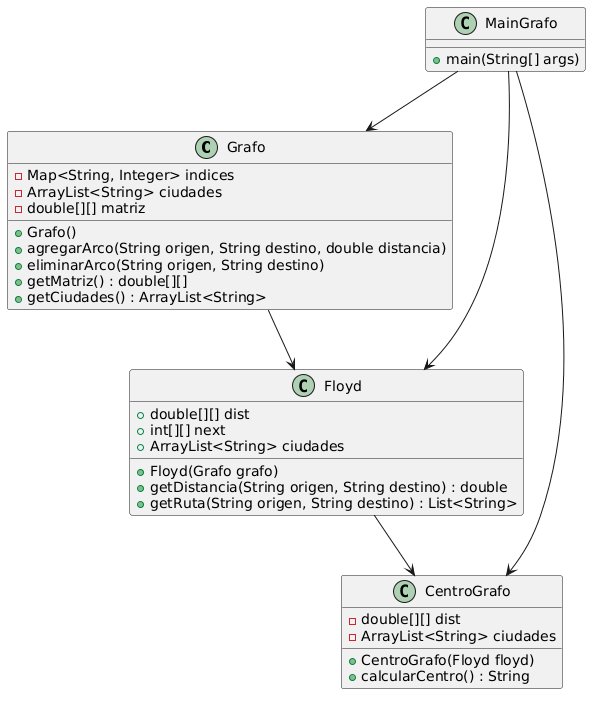

The diagram above was rendered by PlantUML. Its source (embedded in the PNG):
@startuml
class Grafo {
    - Map<String, Integer> indices
    - ArrayList<String> ciudades
    - double[][] matriz
    + Grafo()
    + agregarArco(String origen, String destino, double distancia)
    + eliminarArco(String origen, String destino)
    + getMatriz() : double[][]
    + getCiudades() : ArrayList<String>
}

class Floyd {
    + double[][] dist
    + int[][] next
    + ArrayList<String> ciudades
    + Floyd(Grafo grafo)
    + getDistancia(String origen, String destino) : double
    + getRuta(String origen, String destino) : List<String>
}

class CentroGrafo {
    - double[][] dist
    - ArrayList<String> ciudades
    + CentroGrafo(Floyd floyd)
    + calcularCentro() : String
}

class MainGrafo {
    + main(String[] args)
}

Grafo --> Floyd 
Floyd --> CentroGrafo 
MainGrafo --> Grafo
MainGrafo --> Floyd
MainGrafo --> CentroGrafo
@enduml